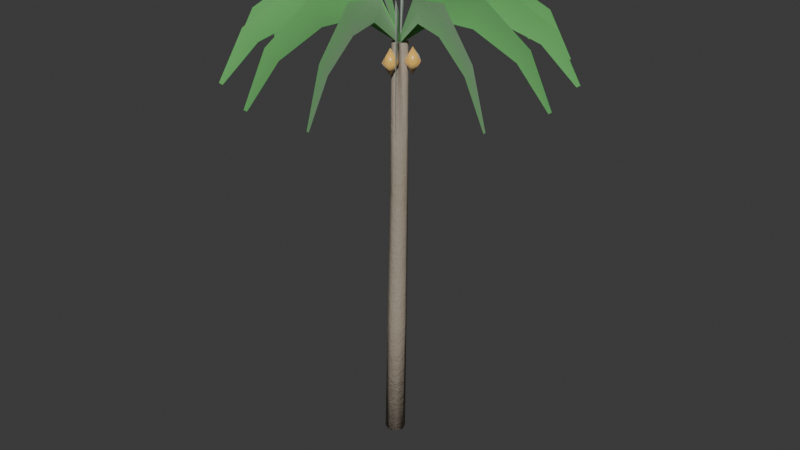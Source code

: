 # Source: tree_jungle_palm.blend  (saved by Blender 5.2.44; exported with 4.5.12 LTS)
import bpy
from mathutils import Matrix  # noqa: F401  (used for matrix-valued properties, if any)

bpy.ops.wm.read_factory_settings(use_empty=True)
scene = bpy.context.scene
scene.name = 'Scene'

# ---- collections
col_collection = bpy.data.collections.new('Collection'); scene.collection.children.link(col_collection)

# ---- materials (node trees are filled in below, after node groups)
mat_m_palm_trunk = bpy.data.materials.new('M_Palm_Trunk')
mat_m_palm_frond = bpy.data.materials.new('M_Palm_Frond')
mat_m_palm_fruit = bpy.data.materials.new('M_Palm_Fruit')

# ---- material node trees
mat_m_palm_trunk.use_nodes = True; mat_m_palm_trunk.node_tree.nodes.clear()
_N = mat_m_palm_trunk.node_tree.nodes; _L = mat_m_palm_trunk.node_tree.links
n0 = _N.new('ShaderNodeBsdfPrincipled'); n0.name = 'Principled BSDF'; n0.location = (200, 0)
n0.inputs[0].default_value = (0.38, 0.32, 0.25, 1.0)
n0.inputs[2].default_value = 0.88
n0.inputs[10].default_value = 0.005
n0.inputs[13].default_value = 0.25
n1 = _N.new('ShaderNodeTexNoise'); n1.name = 'Noise Texture'; n1.location = (-400, -150)
n1.width = 160
n1.inputs[2].default_value = 18.0
n1.inputs[3].default_value = 6.0
n1.inputs[4].default_value = 0.75
n2 = _N.new('ShaderNodeBump'); n2.name = 'Bump'; n2.location = (-100, -150)
n2.inputs[0].default_value = 0.35
n2.inputs[1].default_value = 0.15
n3 = _N.new('ShaderNodeOutputMaterial'); n3.name = 'Material Output'; n3.location = (500, 0)
_L.new(n1.outputs[0], n2.inputs[3])
_L.new(n2.outputs[0], n0.inputs[5])
_L.new(n0.outputs[0], n3.inputs[0])
n3.is_active_output = True
mat_m_palm_frond.use_nodes = True; mat_m_palm_frond.node_tree.nodes.clear()
_N = mat_m_palm_frond.node_tree.nodes; _L = mat_m_palm_frond.node_tree.links
n0 = _N.new('ShaderNodeBsdfPrincipled'); n0.name = 'Principled BSDF'; n0.location = (200, 0)
n0.inputs[0].default_value = (0.16, 0.52, 0.15, 1.0)
n0.inputs[2].default_value = 0.35
n0.inputs[8].default_value = 0.45
n0.inputs[10].default_value = 0.03
n0.inputs[24].default_value = 0.4
n1 = _N.new('ShaderNodeOutputMaterial'); n1.name = 'Material Output'; n1.location = (500, 0)
_L.new(n0.outputs[0], n1.inputs[0])
n1.is_active_output = True
mat_m_palm_fruit.use_nodes = True; mat_m_palm_fruit.node_tree.nodes.clear()
_N = mat_m_palm_fruit.node_tree.nodes; _L = mat_m_palm_fruit.node_tree.links
n0 = _N.new('ShaderNodeBsdfPrincipled'); n0.name = 'Principled BSDF'; n0.location = (200, 0)
n0.inputs[0].default_value = (0.92, 0.55, 0.12, 1.0)
n0.inputs[2].default_value = 0.3
n0.inputs[8].default_value = 0.55
n0.inputs[10].default_value = 0.03
n0.inputs[24].default_value = 0.4
n1 = _N.new('ShaderNodeOutputMaterial'); n1.name = 'Material Output'; n1.location = (500, 0)
_L.new(n0.outputs[0], n1.inputs[0])
n1.is_active_output = True

# ---- world
world_world = bpy.data.worlds.new('World'); scene.world = world_world
world_world.use_nodes = True; world_world.node_tree.nodes.clear()
_N = world_world.node_tree.nodes; _L = world_world.node_tree.links
n0 = _N.new('ShaderNodeOutputWorld'); n0.name = 'World Output'; n0.location = (200, 100)
n1 = _N.new('ShaderNodeBackground'); n1.name = 'Background'; n1.location = (-200, 100)
n1.inputs[0].default_value = (0.05088, 0.05088, 0.05088, 1.0)
_L.new(n1.outputs[0], n0.inputs[0])
n0.is_active_output = True
world_world.color = (0.05088, 0.05088, 0.05088)
world_world.sun_shadow_jitter_overblur = 0.0

# ---- meshes
me_flora_jungle_palm_mesh = bpy.data.meshes.new('Flora_Jungle_Palm_Mesh')
me_flora_jungle_palm_mesh.from_pydata([(-0.2199, 0.0, 0.007329), (-0.1556, -0.1555, 0.002593), (-0.0001221, -0.22, -0.003662), (0.1554, -0.1555, -0.007772), (0.2199, -2.694e-17, -0.007329), (0.1556, 0.1555, -0.002593), (0.0001221, 0.22, 0.003662), (-0.1554, 0.1555, 0.007772), (-0.09999, -0.05007, 3.002), (-0.04135, -0.1915, 3.003), (0.1001, -0.25, 3.003), (0.2415, -0.1914, 3.001), (0.3, -0.04993, 2.998), (0.2414, 0.09146, 2.997), (0.09991, 0.15, 2.997), (-0.04148, 0.09136, 2.999), (-0.13, 0.07993, 6.001), (-0.07722, -0.04732, 6.002), (0.05008, -0.09999, 6.002), (0.1773, -0.04722, 6.001), (0.23, 0.08007, 5.999), (0.1772, 0.2073, 5.998), (0.04992, 0.26, 5.998), (-0.07733, 0.2072, 5.999), (-0.03996, 0.01987, 9.004), (0.00693, -0.0932, 9.0), (0.1201, -0.14, 8.997), (0.2331, -0.09302, 8.995), (0.28, 0.02013, 8.996), (0.2331, 0.1332, 9.0), (0.1199, 0.18, 9.003), (0.006857, 0.133, 9.005), (0.0, 0.0, 0.0), (0.12, 0.02, 9.0), (0.09172, 1.863e-09, 9.028), (0.12, 0.02, 9.0), (0.1483, 1.863e-09, 8.972), (0.8194, -0.04, 10.0), (0.92, 0.02, 9.8), (1.021, -0.04, 9.599), (1.999, -0.02, 10.22), (1.92, 0.02, 9.9), (1.841, -0.02, 9.585), (3.057, 0.005, 9.446), (2.92, 0.02, 9.3), (2.783, 0.005, 9.154), (3.553, 0.018, 8.422), (3.52, 0.02, 8.4), (3.487, 0.018, 8.378), (0.1032, -0.01029, 9.028), (0.12, 0.02, 9.0), (0.1542, 0.01425, 8.972), (0.7761, 0.2694, 10.0), (0.8408, 0.3671, 9.8), (0.9575, 0.3567, 9.599), (1.83, 0.7992, 10.22), (1.742, 0.801, 9.9), (1.688, 0.7308, 9.585), (2.772, 1.281, 9.446), (2.643, 1.235, 9.3), (2.526, 1.162, 9.154), (3.214, 1.508, 8.422), (3.183, 1.495, 8.4), (3.154, 1.479, 8.378), (0.118, -0.01458, 9.028), (0.12, 0.02, 9.0), (0.1533, 0.02964, 8.972), (0.603, 0.5294, 10.0), (0.6188, 0.6455, 9.8), (0.7284, 0.6867, 9.599), (1.323, 1.464, 10.22), (1.242, 1.427, 9.9), (1.224, 1.341, 9.585), (1.963, 2.307, 9.446), (1.866, 2.209, 9.3), (1.792, 2.093, 9.154), (2.262, 2.703, 8.422), (2.24, 2.678, 8.4), (2.221, 2.651, 8.378), (0.1332, -0.01203, 9.028), (0.12, 0.02, 9.0), (0.1458, 0.04312, 8.972), (0.3341, 0.6885, 10.0), (0.298, 0.7999, 9.8), (0.3789, 0.8847, 9.599), (0.5771, 1.843, 10.22), (0.5205, 1.775, 9.9), (0.542, 1.689, 9.585), (0.7881, 2.88, 9.446), (0.7431, 2.75, 9.3), (0.7272, 2.613, 9.154), (0.8859, 3.367, 8.422), (0.8766, 3.335, 8.4), (0.8711, 3.302, 8.378), (0.1458, -0.003125, 9.028), (0.12, 0.02, 9.0), (0.1332, 0.05203, 8.972), (0.02287, 0.7152, 10.0), (-0.05802, 0.7999, 9.8), (-0.02191, 0.9114, 9.599), (-0.2591, 1.861, 10.22), (-0.2805, 1.775, 9.9), (-0.224, 1.707, 9.585), (-0.5189, 2.886, 9.446), (-0.5031, 2.75, 9.3), (-0.458, 2.62, 9.154), (-0.642, 3.368, 8.422), (-0.6366, 3.335, 8.4), (-0.6272, 3.303, 8.378), (0.1533, 0.01036, 9.028), (0.12, 0.02, 9.0), (0.118, 0.05458, 8.972), (-0.2691, 0.6042, 10.0), (-0.3788, 0.6455, 9.8), (-0.3946, 0.7615, 9.599), (-1.02, 1.514, 10.22), (-1.002, 1.427, 9.9), (-0.9219, 1.391, 9.585), (-1.699, 2.325, 9.446), (-1.626, 2.209, 9.3), (-1.529, 2.112, 9.154), (-2.019, 2.705, 8.422), (-2.0, 2.678, 8.4), (-1.978, 2.653, 8.378), (0.1542, 0.02575, 9.028), (0.12, 0.02, 9.0), (0.1032, 0.05029, 8.972), (-0.4841, 0.3775, 10.0), (-0.6008, 0.3671, 9.8), (-0.6654, 0.4648, 9.599), (-1.555, 0.8712, 10.22), (-1.502, 0.801, 9.9), (-1.413, 0.8028, 9.585), (-2.519, 1.308, 9.446), (-2.403, 1.235, 9.3), (-2.273, 1.189, 9.154), (-2.972, 1.511, 8.422), (-2.943, 1.495, 8.4), (-2.912, 1.483, 8.378), (0.1483, 0.04, 9.028), (0.12, 0.02, 9.0), (0.09172, 0.04, 8.972), (-0.5794, 0.08, 10.0), (-0.68, 0.02, 9.8), (-0.7806, 0.08, 9.599), (-1.759, 0.06, 10.22), (-1.68, 0.02, 9.9), (-1.601, 0.06, 9.585), (-2.817, 0.035, 9.446), (-2.68, 0.02, 9.3), (-2.543, 0.035, 9.154), (-3.313, 0.022, 8.422), (-3.28, 0.02, 8.4), (-3.247, 0.022, 8.378), (0.1368, 0.05029, 9.028), (0.12, 0.02, 9.0), (0.08584, 0.02575, 8.972), (-0.5361, -0.2294, 10.0), (-0.6008, -0.3271, 9.8), (-0.7175, -0.3167, 9.599), (-1.59, -0.7592, 10.22), (-1.502, -0.761, 9.9), (-1.448, -0.6908, 9.585), (-2.532, -1.241, 9.446), (-2.403, -1.195, 9.3), (-2.286, -1.122, 9.154), (-2.974, -1.468, 8.422), (-2.943, -1.455, 8.4), (-2.914, -1.439, 8.378), (0.122, 0.05458, 9.028), (0.12, 0.02, 9.0), (0.08673, 0.01036, 8.972), (-0.363, -0.4894, 10.0), (-0.3788, -0.6055, 9.8), (-0.4884, -0.6467, 9.599), (-1.083, -1.424, 10.22), (-1.002, -1.387, 9.9), (-0.9844, -1.301, 9.585), (-1.723, -2.267, 9.446), (-1.626, -2.169, 9.3), (-1.552, -2.053, 9.154), (-2.022, -2.663, 8.422), (-2.0, -2.638, 8.4), (-1.981, -2.611, 8.378), (0.1068, 0.05203, 9.028), (0.12, 0.02, 9.0), (0.09421, -0.003125, 8.972), (-0.09412, -0.6485, 10.0), (-0.05802, -0.7599, 9.8), (-0.1389, -0.8447, 9.599), (-0.3371, -1.803, 10.22), (-0.2805, -1.735, 9.9), (-0.302, -1.649, 9.585), (-0.5481, -2.84, 9.446), (-0.5031, -2.71, 9.3), (-0.4872, -2.573, 9.154), (-0.6459, -3.327, 8.422), (-0.6366, -3.295, 8.4), (-0.6311, -3.262, 8.378), (0.09421, 0.04312, 9.028), (0.12, 0.02, 9.0), (0.1068, -0.01203, 8.972), (0.2171, -0.6752, 10.0), (0.298, -0.7599, 9.8), (0.2619, -0.8714, 9.599), (0.4991, -1.821, 10.22), (0.5205, -1.735, 9.9), (0.464, -1.667, 9.585), (0.7589, -2.846, 9.446), (0.7431, -2.71, 9.3), (0.698, -2.58, 9.154), (0.882, -3.328, 8.422), (0.8766, -3.295, 8.4), (0.8672, -3.263, 8.378), (0.08673, 0.02964, 9.028), (0.12, 0.02, 9.0), (0.122, -0.01458, 8.972), (0.5091, -0.5642, 10.0), (0.6188, -0.6055, 9.8), (0.6346, -0.7215, 9.599), (1.26, -1.474, 10.22), (1.242, -1.387, 9.9), (1.162, -1.351, 9.585), (1.939, -2.285, 9.446), (1.866, -2.169, 9.3), (1.769, -2.072, 9.154), (2.259, -2.665, 8.422), (2.24, -2.638, 8.4), (2.218, -2.613, 8.378), (0.08584, 0.01425, 9.028), (0.12, 0.02, 9.0), (0.1368, -0.01029, 8.972), (0.7241, -0.3375, 10.0), (0.8408, -0.3271, 9.8), (0.9054, -0.4248, 9.599), (1.795, -0.8312, 10.22), (1.742, -0.761, 9.9), (1.653, -0.7628, 9.585), (2.759, -1.268, 9.446), (2.643, -1.195, 9.3), (2.513, -1.149, 9.154), (3.212, -1.471, 8.422), (3.183, -1.455, 8.4), (3.152, -1.443, 8.378), (0.3503, 0.1174, 8.93), (0.3503, 0.1174, 8.37), (0.5393, 0.1174, 8.65), (0.4425, 0.2771, 8.65), (0.2625, 0.2693, 8.65), (0.1793, 0.1174, 8.65), (0.2625, -0.03463, 8.65), (0.4425, -0.04243, 8.65), (-0.07944, 0.1707, 8.93), (-0.07944, 0.1707, 8.37), (0.1096, 0.1707, 8.65), (0.01281, 0.3305, 8.65), (-0.1672, 0.3227, 8.65), (-0.2504, 0.1707, 8.65), (-0.1672, 0.01875, 8.65), (0.01281, 0.01096, 8.65), (0.08918, -0.2281, 8.93), (0.08918, -0.2281, 8.37), (0.2782, -0.2281, 8.65), (0.1814, -0.06831, 8.65), (0.001429, -0.07611, 8.65), (-0.08182, -0.2281, 8.65), (0.001429, -0.3801, 8.65), (0.1814, -0.3879, 8.65)], [], [(0, 1, 9, 8), (1, 2, 10, 9), (2, 3, 11, 10), (3, 4, 12, 11), (4, 5, 13, 12), (5, 6, 14, 13), (6, 7, 15, 14), (7, 0, 8, 15), (8, 9, 17, 16), (9, 10, 18, 17), (10, 11, 19, 18), (11, 12, 20, 19), (12, 13, 21, 20), (13, 14, 22, 21), (14, 15, 23, 22), (15, 8, 16, 23), (16, 17, 25, 24), (17, 18, 26, 25), (18, 19, 27, 26), (19, 20, 28, 27), (20, 21, 29, 28), (21, 22, 30, 29), (22, 23, 31, 30), (23, 16, 24, 31), (32, 1, 0), (32, 2, 1), (32, 3, 2), (32, 4, 3), (32, 5, 4), (32, 6, 5), (32, 7, 6), (32, 0, 7), (33, 24, 25), (33, 25, 26), (33, 26, 27), (33, 27, 28), (33, 28, 29), (33, 29, 30), (33, 30, 31), (33, 31, 24), (34, 35, 38, 37), (35, 36, 39, 38), (37, 38, 41, 40), (38, 39, 42, 41), (40, 41, 44, 43), (41, 42, 45, 44), (43, 44, 47, 46), (44, 45, 48, 47), (49, 50, 53, 52), (50, 51, 54, 53), (52, 53, 56, 55), (53, 54, 57, 56), (55, 56, 59, 58), (56, 57, 60, 59), (58, 59, 62, 61), (59, 60, 63, 62), (64, 65, 68, 67), (65, 66, 69, 68), (67, 68, 71, 70), (68, 69, 72, 71), (70, 71, 74, 73), (71, 72, 75, 74), (73, 74, 77, 76), (74, 75, 78, 77), (79, 80, 83, 82), (80, 81, 84, 83), (82, 83, 86, 85), (83, 84, 87, 86), (85, 86, 89, 88), (86, 87, 90, 89), (88, 89, 92, 91), (89, 90, 93, 92), (94, 95, 98, 97), (95, 96, 99, 98), (97, 98, 101, 100), (98, 99, 102, 101), (100, 101, 104, 103), (101, 102, 105, 104), (103, 104, 107, 106), (104, 105, 108, 107), (109, 110, 113, 112), (110, 111, 114, 113), (112, 113, 116, 115), (113, 114, 117, 116), (115, 116, 119, 118), (116, 117, 120, 119), (118, 119, 122, 121), (119, 120, 123, 122), (124, 125, 128, 127), (125, 126, 129, 128), (127, 128, 131, 130), (128, 129, 132, 131), (130, 131, 134, 133), (131, 132, 135, 134), (133, 134, 137, 136), (134, 135, 138, 137), (139, 140, 143, 142), (140, 141, 144, 143), (142, 143, 146, 145), (143, 144, 147, 146), (145, 146, 149, 148), (146, 147, 150, 149), (148, 149, 152, 151), (149, 150, 153, 152), (154, 155, 158, 157), (155, 156, 159, 158), (157, 158, 161, 160), (158, 159, 162, 161), (160, 161, 164, 163), (161, 162, 165, 164), (163, 164, 167, 166), (164, 165, 168, 167), (169, 170, 173, 172), (170, 171, 174, 173), (172, 173, 176, 175), (173, 174, 177, 176), (175, 176, 179, 178), (176, 177, 180, 179), (178, 179, 182, 181), (179, 180, 183, 182), (184, 185, 188, 187), (185, 186, 189, 188), (187, 188, 191, 190), (188, 189, 192, 191), (190, 191, 194, 193), (191, 192, 195, 194), (193, 194, 197, 196), (194, 195, 198, 197), (199, 200, 203, 202), (200, 201, 204, 203), (202, 203, 206, 205), (203, 204, 207, 206), (205, 206, 209, 208), (206, 207, 210, 209), (208, 209, 212, 211), (209, 210, 213, 212), (214, 215, 218, 217), (215, 216, 219, 218), (217, 218, 221, 220), (218, 219, 222, 221), (220, 221, 224, 223), (221, 222, 225, 224), (223, 224, 227, 226), (224, 225, 228, 227), (229, 230, 233, 232), (230, 231, 234, 233), (232, 233, 236, 235), (233, 234, 237, 236), (235, 236, 239, 238), (236, 237, 240, 239), (238, 239, 242, 241), (239, 240, 243, 242), (244, 246, 247), (244, 247, 248), (244, 248, 249), (244, 249, 250), (244, 250, 251), (244, 251, 246), (245, 247, 246), (245, 248, 247), (245, 249, 248), (245, 250, 249), (245, 251, 250), (245, 246, 251), (252, 254, 255), (252, 255, 256), (252, 256, 257), (252, 257, 258), (252, 258, 259), (252, 259, 254), (253, 255, 254), (253, 256, 255), (253, 257, 256), (253, 258, 257), (253, 259, 258), (253, 254, 259), (260, 262, 263), (260, 263, 264), (260, 264, 265), (260, 265, 266), (260, 266, 267), (260, 267, 262), (261, 263, 262), (261, 264, 263), (261, 265, 264), (261, 266, 265), (261, 267, 266), (261, 262, 267)])
me_flora_jungle_palm_mesh.polygons.foreach_set('use_smooth', [True] * 188)
me_flora_jungle_palm_mesh.polygons.foreach_set('material_index', [0, 0, 0, 0, 0, 0, 0, 0, 0, 0, 0, 0, 0, 0, 0, 0, 0, 0, 0, 0, 0, 0, 0, 0, 0, 0, 0, 0, 0, 0, 0, 0, 0, 0, 0, 0, 0, 0, 0, 0, 1, 1, 1, 1, 1, 1, 1, 1, 1, 1, 1, 1, 1, 1, 1, 1, 1, 1, 1, 1, 1, 1, 1, 1, 1, 1, 1, 1, 1, 1, 1, 1, 1, 1, 1, 1, 1, 1, 1, 1, 1, 1, 1, 1, 1, 1, 1, 1, 1, 1, 1, 1, 1, 1, 1, 1, 1, 1, 1, 1, 1, 1, 1, 1, 1, 1, 1, 1, 1, 1, 1, 1, 1, 1, 1, 1, 1, 1, 1, 1, 1, 1, 1, 1, 1, 1, 1, 1, 1, 1, 1, 1, 1, 1, 1, 1, 1, 1, 1, 1, 1, 1, 1, 1, 1, 1, 1, 1, 1, 1, 1, 1, 2, 2, 2, 2, 2, 2, 2, 2, 2, 2, 2, 2, 2, 2, 2, 2, 2, 2, 2, 2, 2, 2, 2, 2, 2, 2, 2, 2, 2, 2, 2, 2, 2, 2, 2, 2])
me_flora_jungle_palm_mesh.materials.append(mat_m_palm_trunk)
me_flora_jungle_palm_mesh.materials.append(mat_m_palm_frond)
me_flora_jungle_palm_mesh.materials.append(mat_m_palm_fruit)
me_flora_jungle_palm_mesh.update()

# ---- objects
ob_flora_jungle_palm = bpy.data.objects.new('Flora_Jungle_Palm', me_flora_jungle_palm_mesh)

# ---- transforms, parenting, visibility, modifiers, constraints
ob_flora_jungle_palm.location = (0.0, 0.0, 0.0)

# ---- collection membership
scene.collection.objects.link(ob_flora_jungle_palm)

# ---- scene / render settings (as saved in the file)
scene.frame_start = 1; scene.frame_end = 250; scene.frame_set(1)
scene.render.engine = 'BLENDER_EEVEE_NEXT'
scene.render.bake_bias = 0.0
scene.render.bake_samples = 0
scene.render.compositor_device = 'GPU'
scene.eevee.use_volume_custom_range = False
scene.eevee.fast_gi_thickness_near = 0.1
scene.eevee.fast_gi_thickness_far = 0.0
scene.eevee.ray_tracing_options.screen_trace_thickness = 0.1
bpy.context.view_layer.update()

# ---- added for rendering (the .blend has no active camera and no usable light): camera, sun
cam_auto = bpy.data.cameras.new('AutoCamera')
cam_auto.lens = 50.0
cam_auto.sensor_width = 36.0
cam_auto.clip_end = 1000.0
ob_auto_camera = bpy.data.objects.new('AutoCamera', cam_auto)
scene.collection.objects.link(ob_auto_camera)
ob_auto_camera.location = (13.0893, -15.5431, 15.4792)
ob_auto_camera.rotation_euler = (1.09748, -7.21219e-08, 0.694738)
scene.camera = ob_auto_camera
light_auto_sun = bpy.data.lights.new('AutoSun', 'SUN')
light_auto_sun.energy = 3.0
light_auto_sun.angle = 0.0523599
ob_auto_sun = bpy.data.objects.new('AutoSun', light_auto_sun)
scene.collection.objects.link(ob_auto_sun)
ob_auto_sun.rotation_euler = (0.872665, 0.174533, 0.523599)
bpy.context.view_layer.update()
